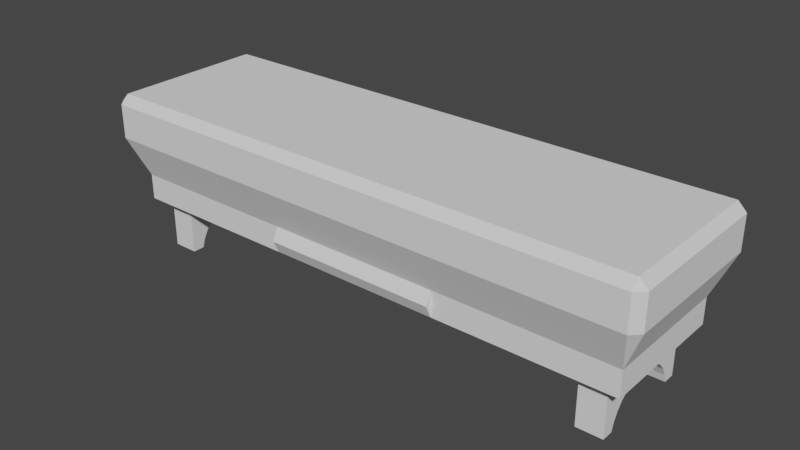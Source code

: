 # Source: jjy-futa.blend  (saved by Blender 3.2.14; exported with 4.5.12 LTS)
import bpy
from mathutils import Matrix  # noqa: F401  (used for matrix-valued properties, if any)

bpy.ops.wm.read_factory_settings(use_empty=True)
scene = bpy.context.scene
scene.name = 'Scene'

# ---- collections
col_collection = bpy.data.collections.new('Collection'); scene.collection.children.link(col_collection)

# ---- world
world_world = bpy.data.worlds.new('World'); scene.world = world_world
world_world.use_nodes = True; world_world.node_tree.nodes.clear()
_N = world_world.node_tree.nodes; _L = world_world.node_tree.links
n0 = _N.new('ShaderNodeOutputWorld'); n0.name = 'World Output'; n0.location = (300, 300)
n1 = _N.new('ShaderNodeBackground'); n1.name = 'Background'; n1.location = (10, 300)
n1.inputs[0].default_value = (0.05088, 0.05088, 0.05088, 1.0)
_L.new(n1.outputs[0], n0.inputs[0])
n0.is_active_output = True
world_world.color = (0.05088, 0.05088, 0.05088)
world_world.use_sun_shadow = False
world_world.sun_shadow_jitter_overblur = 0.0

# ---- meshes
me_004 = bpy.data.meshes.new('立方体.004')
me_004.from_pydata([(0.87, -0.9286, 0.1449), (-1.03, -1.114, 1.0), (-0.87, -0.9286, 1.743), (-0.97, -0.9286, 0.1449), (-0.87, 0.9286, 1.743), (0.87, -0.9286, 1.743), (0.87, 0.9286, 0.1449), (-1.03, 1.114, 1.0), (0.87, 0.9286, 1.743), (0.97, -0.9286, 0.1449), (-0.97, 0.9286, 0.1449), (1.03, -1.114, 1.0), (0.97, 0.9286, 0.1449), (-0.87, -0.9286, 0.1449), (1.03, 1.114, 1.0), (-0.87, 0.9286, 0.1449), (0.3433, 1.114, 1.0), (-0.3433, 1.114, 1.0), (-0.3433, 1.114, 1.429), (0.3433, 1.114, 1.429), (-0.3433, -1.114, 1.0), (0.3433, -1.114, 1.0), (0.3433, -1.114, 1.429), (-0.3433, -1.114, 1.429), (0.3433, -1.214, 1.214), (-0.3433, -1.214, 1.214), (-0.3433, 1.214, 1.214), (0.3433, 1.214, 1.214), (-0.97, -0.9286, 1.0), (-0.97, 0.9286, 1.0), (-0.87, 0.9286, 1.0), (0.87, 0.9286, 1.0), (0.97, 0.9286, 1.0), (0.87, -0.9286, 1.0), (0.97, -0.9286, 1.0), (-0.97, -0.7286, 0.1449), (-0.97, -0.6177, 0.4127), (-0.97, -0.6863, 0.2843), (-0.97, -0.5253, 0.5253), (-0.97, -0.4127, 0.6177), (-0.97, 0.7286, 0.1449), (-0.97, -0.2843, 0.6863), (-0.97, -0.1449, 0.7286), (-0.97, -1.817e-07, 0.7429), (-0.97, 0.2843, 0.6863), (-0.97, 0.1449, 0.7286), (-0.97, 0.5253, 0.5253), (-0.97, 0.6863, 0.2843), (-0.97, 0.6177, 0.4127), (-0.97, 0.4127, 0.6177), (-0.87, -0.7286, 0.1449), (-0.87, -0.6177, 0.4127), (-0.87, -0.6863, 0.2843), (-0.87, -0.5253, 0.5253), (-0.87, -0.4127, 0.6177), (-0.87, 0.7286, 0.1449), (-0.87, -0.2843, 0.6863), (-0.87, 0.2843, 0.6863), (-0.87, 0.5253, 0.5253), (-0.87, 0.6863, 0.2843), (-0.87, 0.6177, 0.4127), (-0.87, 0.4127, 0.6177), (0.87, -0.7286, 0.1449), (0.87, -0.6177, 0.4127), (0.87, -0.6863, 0.2843), (0.87, -0.5253, 0.5253), (0.87, -0.4127, 0.6177), (0.87, 0.7286, 0.1449), (0.87, -0.2843, 0.6863), (0.87, 0.5253, 0.5253), (0.87, 0.4127, 0.6177), (0.87, 0.6863, 0.2843), (0.87, 0.6177, 0.4127), (0.87, 0.2843, 0.6863), (0.97, -0.7286, 0.1449), (0.97, -0.6177, 0.4127), (0.97, -0.6863, 0.2843), (0.97, -0.5253, 0.5253), (0.97, -0.4127, 0.6177), (0.97, 0.7286, 0.1449), (0.97, -0.2843, 0.6863), (0.97, -0.1449, 0.7286), (0.97, 0.1449, 0.7286), (0.97, 1.817e-07, 0.7429), (0.97, 0.5253, 0.5253), (0.97, 0.4127, 0.6177), (0.97, 0.6863, 0.2843), (0.97, 0.6177, 0.4127), (0.97, 0.2843, 0.6863), (-0.03667, 1.114, 1.0), (0.03667, 1.114, 1.0), (0.03667, 1.114, 1.429), (-0.03667, 1.114, 1.429), (-0.03667, 1.214, 1.214), (0.03667, 1.214, 1.214), (-0.03667, 1.183, 1.586), (-0.03596, 1.197, 1.616), (-0.03388, 1.21, 1.646), (-0.03049, 1.222, 1.673), (-0.02593, 1.232, 1.697), (0.0, 1.253, 1.743), (-0.007153, 1.251, 1.74), (-0.02037, 1.241, 1.716), (-0.01403, 1.247, 1.731), (0.03667, 1.183, 1.586), (0.03596, 1.197, 1.616), (0.03388, 1.21, 1.646), (0.03049, 1.222, 1.673), (0.02593, 1.232, 1.697), (0.02037, 1.241, 1.716), (0.01403, 1.247, 1.731), (0.007153, 1.251, 1.74), (-0.87, -0.9286, 1.0), (0.03667, 0.9286, 1.0), (-0.03667, 0.9286, 1.0), (-0.87, -1.63e-07, 0.7429), (-0.87, 0.1449, 0.7286), (0.87, 0.1449, 0.7286), (0.87, 1.63e-07, 0.7429), (-0.87, -0.1449, 0.7286), (0.87, -0.1449, 0.7286), (-0.03667, 0.9286, 1.586), (0.03667, 0.9286, 1.586), (0.0, 0.9286, 1.743), (0.007153, 0.9286, 1.74), (0.01403, 0.9286, 1.731), (0.02037, 0.9286, 1.716), (0.02593, 0.9286, 1.697), (0.03049, 0.9286, 1.673), (0.03388, 0.9286, 1.646), (0.03596, 0.9286, 1.616), (-0.03596, 0.9286, 1.616), (-0.03388, 0.9286, 1.646), (-0.03049, 0.9286, 1.673), (-0.02593, 0.9286, 1.697), (-0.02037, 0.9286, 1.716), (-0.01403, 0.9286, 1.731), (-0.007153, 0.9286, 1.74), (1.067, -1.286, 2.857), (1.067, 1.286, 2.857), (-1.1, 1.286, 2.143), (-1.067, 1.429, 2.143), (-1.03, 1.114, 1.429), (1.1, -1.286, 2.143), (1.067, -1.429, 2.143), (1.03, -1.114, 1.429), (-1.067, -1.429, 2.143), (-1.1, -1.286, 2.143), (-1.03, -1.114, 1.429), (1.067, 1.429, 2.143), (1.1, 1.286, 2.143), (1.03, 1.114, 1.429), (-1.1, -1.286, 2.714), (-1.067, -1.429, 2.714), (-1.067, -1.286, 2.857), (-1.067, 1.429, 2.714), (-1.1, 1.286, 2.714), (-1.067, 1.286, 2.857), (1.067, -1.429, 2.714), (1.1, -1.286, 2.714), (1.1, 1.286, 2.714), (1.067, 1.429, 2.714)], [], [(139, 157, 154, 138), (146, 144, 158, 153), (95, 92, 18, 142, 141, 149, 151, 19, 91, 104, 105, 106, 107, 108, 109, 110, 111, 100, 101, 103, 102, 99, 98, 97, 96), (28, 1, 7, 29), (14, 11, 34, 32), (34, 11, 21, 20, 1, 28, 112, 33), (7, 17, 89, 114, 30, 29), (113, 90, 16, 14, 32, 31), (151, 150, 143, 145), (20, 25, 23), (14, 151, 145, 11), (16, 27, 19), (1, 148, 142, 7), (7, 142, 18, 17), (19, 27, 94, 91), (26, 18, 92, 93), (11, 145, 22, 21), (24, 22, 23, 25), (21, 24, 25, 20), (94, 27, 16, 90), (17, 26, 93, 89), (23, 148, 1, 20), (21, 22, 24), (19, 151, 14, 16), (17, 18, 26), (37, 35, 3, 28, 29, 10, 40, 47, 48, 46, 49, 44, 45, 43, 42, 41, 39, 38, 36), (15, 10, 29, 30), (112, 13, 50, 52, 51, 53, 54, 56, 119, 115, 116, 57, 61, 58, 60, 59, 55, 15, 30, 4, 2), (112, 28, 3, 13), (13, 3, 35, 50), (40, 10, 15, 55), (0, 33, 5, 8, 31, 6, 67, 71, 72, 69, 70, 73, 117, 118, 120, 68, 66, 65, 63, 64, 62), (32, 12, 6, 31), (86, 79, 12, 32, 34, 9, 74, 76, 75, 77, 78, 80, 81, 83, 82, 88, 85, 84, 87), (0, 9, 34, 33), (9, 0, 62, 74), (67, 6, 12, 79), (115, 43, 45, 116), (82, 83, 118, 117), (116, 45, 44, 57), (73, 88, 82, 117), (57, 44, 49, 61), (70, 85, 88, 73), (61, 49, 46, 58), (69, 84, 85, 70), (58, 46, 48, 60), (69, 72, 87, 84), (60, 48, 47, 59), (72, 71, 86, 87), (47, 40, 55, 59), (79, 86, 71, 67), (37, 52, 50, 35), (64, 76, 74, 62), (52, 37, 36, 51), (63, 75, 76, 64), (51, 36, 38, 53), (65, 77, 75, 63), (53, 38, 39, 54), (66, 78, 77, 65), (54, 39, 41, 56), (68, 80, 78, 66), (56, 41, 42, 119), (81, 80, 68, 120), (119, 42, 43, 115), (83, 81, 120, 118), (150, 160, 159, 143), (146, 148, 23, 22, 145, 144), (141, 155, 161, 149), (147, 152, 156, 140), (114, 89, 93, 92, 95, 121), (122, 104, 91, 94, 90, 113), (123, 100, 111, 124), (124, 111, 110, 125), (125, 110, 109, 126), (126, 109, 108, 127), (127, 108, 107, 128), (128, 107, 106, 129), (129, 106, 105, 130), (130, 105, 104, 122), (121, 95, 96, 131), (131, 96, 97, 132), (132, 97, 98, 133), (133, 98, 99, 134), (134, 99, 102, 135), (135, 102, 103, 136), (136, 103, 101, 137), (137, 101, 100, 123), (113, 31, 8, 4, 30, 114, 121, 131, 132, 133, 134, 135, 136, 137, 123, 124, 125, 126, 127, 128, 129, 130, 122), (33, 112, 2, 5), (2, 4, 8, 5), (138, 159, 160, 139), (157, 139, 161, 155), (154, 157, 156, 152), (154, 153, 158, 138), (140, 141, 142), (143, 144, 145), (146, 147, 148), (149, 150, 151), (152, 153, 154), (155, 156, 157), (158, 159, 138), (160, 161, 139), (152, 147, 146, 153), (143, 159, 158, 144), (155, 141, 140, 156), (160, 150, 149, 161), (148, 147, 140, 142)])
_uv = me_004.uv_layers.new(name='UVマップ')
_uv.uv.foreach_set('vector', [0.6322, 0.5055, 0.8678, 0.5055, 0.8678, 0.7445, 0.6322, 0.7445, 0.5625, 0.9892, 0.5625, 0.7608, 0.6195, 0.7608, 0.6195, 0.9892, 0.5137, 0.3706, 0.5, 0.3706, 0.5, 0.3333, 0.5549, 0.25, 0.5625, 0.2608, 0.5625, 0.4892, 0.5, 0.5, 0.5, 0.4167, 0.5, 0.3794, 0.5137, 0.3794, 0.5164, 0.3793, 0.519, 0.379, 0.5214, 0.3786, 0.5235, 0.3781, 0.5252, 0.3774, 0.5265, 0.3767, 0.5272, 0.3758, 0.5275, 0.375, 0.5272, 0.3742, 0.5265, 0.3733, 0.5252, 0.3726, 0.5235, 0.3719, 0.5214, 0.3714, 0.519, 0.371, 0.5164, 0.3707, 0.1323, 0.7292, 0.125, 0.75, 0.125, 0.5, 0.1323, 0.5208, 0.375, 0.5, 0.375, 0.75, 0.3677, 0.7292, 0.3677, 0.5208, 0.3677, 0.7292, 0.375, 0.75, 0.2917, 0.75, 0.2083, 0.75, 0.125, 0.75, 0.1323, 0.7292, 0.1444, 0.7292, 0.3556, 0.7292, 0.125, 0.5, 0.2083, 0.5, 0.2456, 0.5, 0.2456, 0.5208, 0.1444, 0.5208, 0.1323, 0.5208, 0.2544, 0.5208, 0.2544, 0.5, 0.2917, 0.5, 0.375, 0.5, 0.3677, 0.5208, 0.3556, 0.5208, 0.5549, 0.5, 0.5625, 0.5083, 0.5625, 0.7417, 0.5, 0.75, 0.375, 0.9167, 0.4375, 0.9167, 0.5, 0.9167, 0.375, 0.5, 0.5, 0.5, 0.5, 0.75, 0.375, 0.75, 0.375, 0.4167, 0.4375, 0.4167, 0.5, 0.4167, 0.375, 0.0, 0.5, 0.0, 0.5, 0.25, 0.375, 0.25, 0.375, 0.25, 0.5, 0.25, 0.5, 0.3333, 0.375, 0.3333, 0.5, 0.4167, 0.4375, 0.4167, 0.4375, 0.3794, 0.5, 0.3794, 0.4375, 0.3333, 0.5, 0.3333, 0.5, 0.3706, 0.4375, 0.3706, 0.375, 0.75, 0.5, 0.75, 0.5, 0.8333, 0.375, 0.8333, 0.4375, 0.8333, 0.5, 0.8333, 0.5, 0.9167, 0.4375, 0.9167, 0.375, 0.8333, 0.4375, 0.8333, 0.4375, 0.9167, 0.375, 0.9167, 0.4375, 0.3794, 0.4375, 0.4167, 0.375, 0.4167, 0.375, 0.3794, 0.375, 0.3333, 0.4375, 0.3333, 0.4375, 0.3706, 0.375, 0.3706, 0.5, 0.9167, 0.5, 1.0, 0.375, 1.0, 0.375, 0.9167, 0.375, 0.8333, 0.5, 0.8333, 0.4375, 0.8333, 0.5, 0.4167, 0.5, 0.5, 0.375, 0.5, 0.375, 0.4167, 0.375, 0.3333, 0.5, 0.3333, 0.4375, 0.3333, 0.4129, 0.03261, 0.375, 0.02692, 0.375, 0.0, 0.6075, 0.0, 0.6075, 0.25, 0.375, 0.25, 0.375, 0.2231, 0.4129, 0.2174, 0.4478, 0.2081, 0.4784, 0.1957, 0.5035, 0.1806, 0.5222, 0.1633, 0.5337, 0.1445, 0.5375, 0.125, 0.5337, 0.1055, 0.5222, 0.08673, 0.5035, 0.06944, 0.4784, 0.05429, 0.4478, 0.04185, 0.375, 0.5, 0.375, 0.25, 0.6075, 0.25, 0.6075, 0.5, 0.4444, 0.0, 0.375, 0.75, 0.375, 0.7231, 0.4129, 0.7174, 0.4478, 0.7081, 0.4784, 0.6957, 0.5035, 0.6806, 0.5222, 0.6633, 0.3785, 0.1055, 0.3819, 0.125, 0.3785, 0.1445, 0.5222, 0.5867, 0.5035, 0.5694, 0.4784, 0.5543, 0.4478, 0.5419, 0.4129, 0.5326, 0.375, 0.5269, 0.375, 0.5, 0.4444, 0.25, 0.625, 0.25, 0.625, 0.0, 0.6075, 0.75, 0.6075, 1.0, 0.375, 1.0, 0.375, 0.75, 0.375, 0.75, 0.125, 0.75, 0.125, 0.7231, 0.375, 0.7231, 0.125, 0.5269, 0.125, 0.5, 0.375, 0.5, 0.375, 0.5269, 0.375, 0.0, 0.4444, 0.75, 0.625, 0.75, 0.625, 0.5, 0.4444, 0.5, 0.375, 0.25, 0.375, 0.2231, 0.4129, 0.2174, 0.4478, 0.2081, 0.4784, 0.1957, 0.5035, 0.1806, 0.5222, 0.1633, 0.3785, 0.6055, 0.3819, 0.625, 0.3785, 0.6445, 0.5222, 0.08673, 0.5035, 0.06944, 0.4784, 0.05429, 0.4478, 0.04185, 0.4129, 0.03261, 0.375, 0.02692, 0.6075, 0.5, 0.375, 0.5, 0.375, 0.25, 0.6075, 0.25, 0.4129, 0.5326, 0.375, 0.5269, 0.375, 0.5, 0.6075, 0.5, 0.6075, 0.75, 0.375, 0.75, 0.375, 0.7231, 0.4129, 0.7174, 0.4478, 0.7081, 0.4784, 0.6957, 0.5035, 0.6806, 0.5222, 0.6633, 0.5337, 0.6445, 0.5375, 0.625, 0.5337, 0.6055, 0.5222, 0.5867, 0.5035, 0.5694, 0.4784, 0.5543, 0.4478, 0.5419, 0.375, 1.0, 0.375, 0.75, 0.6075, 0.75, 0.6075, 1.0, 0.375, 0.75, 0.125, 0.75, 0.125, 0.7231, 0.375, 0.7231, 0.125, 0.5269, 0.125, 0.5, 0.375, 0.5, 0.375, 0.5269, 1.0, 0.5332, 1.0, 0.5083, 0.9688, 0.5083, 0.9688, 0.5332, 0.9688, 0.9917, 1.0, 0.9917, 1.0, 0.9668, 0.9688, 0.9668, 0.9688, 0.5332, 0.9688, 0.5083, 0.9375, 0.5083, 0.9375, 0.5332, 0.9375, 0.9668, 0.9375, 0.9917, 0.9688, 0.9917, 0.9688, 0.9668, 0.9375, 0.5332, 0.9375, 0.5083, 0.9062, 0.5083, 0.9062, 0.5332, 0.9062, 0.9668, 0.9062, 0.9917, 0.9375, 0.9917, 0.9375, 0.9668, 0.9062, 0.5332, 0.9062, 0.5083, 0.875, 0.5083, 0.875, 0.5332, 0.875, 0.9668, 0.875, 0.9917, 0.9062, 0.9917, 0.9062, 0.9668, 0.875, 0.5332, 0.875, 0.5083, 0.8438, 0.5083, 0.8438, 0.5332, 0.875, 0.9668, 0.8438, 0.9668, 0.8438, 0.9917, 0.875, 0.9917, 0.8438, 0.5332, 0.8438, 0.5083, 0.8125, 0.5083, 0.8125, 0.5332, 0.8438, 0.9668, 0.8125, 0.9668, 0.8125, 0.9917, 0.8438, 0.9917, 0.8125, 0.5083, 0.7812, 0.5083, 0.7812, 0.5332, 0.8125, 0.5332, 0.7812, 0.9917, 0.8125, 0.9917, 0.8125, 0.9668, 0.7812, 0.9668, 0.1875, 0.5083, 0.1875, 0.5332, 0.2188, 0.5332, 0.2188, 0.5083, 0.1875, 0.9668, 0.1875, 0.9917, 0.2188, 0.9917, 0.2188, 0.9668, 0.1875, 0.5332, 0.1875, 0.5083, 0.1562, 0.5083, 0.1562, 0.5332, 0.1562, 0.9668, 0.1562, 0.9917, 0.1875, 0.9917, 0.1875, 0.9668, 0.1562, 0.5332, 0.1562, 0.5083, 0.125, 0.5083, 0.125, 0.5332, 0.125, 0.9668, 0.125, 0.9917, 0.1562, 0.9917, 0.1562, 0.9668, 0.125, 0.5332, 0.125, 0.5083, 0.09375, 0.5083, 0.09375, 0.5332, 0.09375, 0.9668, 0.09375, 0.9917, 0.125, 0.9917, 0.125, 0.9668, 0.09375, 0.5332, 0.09375, 0.5083, 0.0625, 0.5083, 0.0625, 0.5332, 0.0625, 0.9668, 0.0625, 0.9917, 0.09375, 0.9917, 0.09375, 0.9668, 0.0625, 0.5332, 0.0625, 0.5083, 0.03125, 0.5083, 0.03125, 0.5332, 0.03125, 0.9917, 0.0625, 0.9917, 0.0625, 0.9668, 0.03125, 0.9668, 0.03125, 0.5332, 0.03125, 0.5083, 0.0, 0.5083, 0.0, 0.5332, 0.0, 0.9917, 0.03125, 0.9917, 0.03125, 0.9668, 0.0, 0.9668, 0.5625, 0.5083, 0.6195, 0.5083, 0.6195, 0.7417, 0.5625, 0.7417, 0.5625, 0.9892, 0.5, 1.0, 0.5, 0.9167, 0.5, 0.8333, 0.5549, 0.75, 0.5625, 0.7608, 0.5625, 0.2608, 0.6195, 0.2608, 0.6195, 0.4892, 0.5625, 0.4892, 0.5625, 0.008294, 0.6195, 0.008294, 0.6195, 0.2417, 0.5625, 0.2417, 0.4551, 0.0883, 0.4551, 0.1208, 0.5172, 0.1383, 0.5794, 0.1208, 0.625, 0.1329, 0.625, 0.0883, 0.625, 0.6617, 0.625, 0.6171, 0.5794, 0.6292, 0.5172, 0.6117, 0.4551, 0.6292, 0.4551, 0.6617, 1.0, 0.8234, 1.0, 0.71, 0.9688, 0.7105, 0.9688, 0.8234, 0.9688, 0.8234, 0.9688, 0.7105, 0.9375, 0.7119, 0.9375, 0.8234, 0.9375, 0.8234, 0.9375, 0.7119, 0.9062, 0.7141, 0.9062, 0.8234, 0.9062, 0.8234, 0.9062, 0.7141, 0.875, 0.7171, 0.875, 0.8234, 0.875, 0.8234, 0.875, 0.7171, 0.8438, 0.7208, 0.8438, 0.8234, 0.8438, 0.8234, 0.8438, 0.7208, 0.8125, 0.7249, 0.8125, 0.8234, 0.8125, 0.8234, 0.8125, 0.7249, 0.7812, 0.7295, 0.7812, 0.8234, 0.7812, 0.8234, 0.7812, 0.7295, 0.75, 0.7342, 0.75, 0.8234, 0.25, 0.8234, 0.25, 0.7342, 0.2188, 0.7295, 0.2187, 0.8234, 0.2187, 0.8234, 0.2188, 0.7295, 0.1875, 0.7249, 0.1875, 0.8234, 0.1875, 0.8234, 0.1875, 0.7249, 0.1562, 0.7208, 0.1562, 0.8234, 0.1562, 0.8234, 0.1562, 0.7208, 0.125, 0.7171, 0.125, 0.8234, 0.125, 0.8234, 0.125, 0.7171, 0.09375, 0.7141, 0.09375, 0.8234, 0.09375, 0.8234, 0.09375, 0.7141, 0.0625, 0.7119, 0.0625, 0.8234, 0.0625, 0.8234, 0.0625, 0.7119, 0.03125, 0.7105, 0.03125, 0.8234, 0.03125, 0.8234, 0.03125, 0.7105, 0.0, 0.71, 0.0, 0.8234, 0.4444, 0.3803, 0.4444, 0.5, 0.625, 0.5, 0.625, 0.25, 0.4444, 0.25, 0.4444, 0.3697, 0.5868, 0.3697, 0.5943, 0.3698, 0.6014, 0.3701, 0.608, 0.3706, 0.6138, 0.3713, 0.6186, 0.3721, 0.6221, 0.373, 0.6243, 0.374, 0.625, 0.375, 0.6243, 0.376, 0.6221, 0.377, 0.6186, 0.3779, 0.6138, 0.3787, 0.608, 0.3794, 0.6014, 0.3799, 0.5943, 0.3802, 0.5868, 0.3803, 0.4444, 0.75, 0.4444, 1.0, 0.625, 1.0, 0.625, 0.75, 0.875, 0.75, 0.875, 0.5, 0.625, 0.5, 0.625, 0.75, 0.6254, 0.7474, 0.6195, 0.7417, 0.6195, 0.5083, 0.6322, 0.5055, 0.8678, 0.5055, 0.6283, 0.5026, 0.6358, 0.5, 0.8642, 0.5, 0.8678, 0.7445, 0.8717, 0.5026, 0.875, 0.5083, 0.875, 0.7417, 0.8717, 0.7474, 0.8642, 0.75, 0.6358, 0.75, 0.6322, 0.7445, 0.5625, 0.2417, 0.5625, 0.25, 0.5549, 0.25, 0.5625, 0.7417, 0.5625, 0.75, 0.5549, 0.75, 0.5618, 0.0, 0.5625, 0.008294, 0.5549, 0.0, 0.5625, 0.4892, 0.5625, 0.5, 0.5549, 0.5, 0.875, 0.7417, 0.8745, 0.7496, 0.8717, 0.7474, 0.8745, 0.5004, 0.875, 0.5083, 0.8717, 0.5026, 0.6358, 0.75, 0.6273, 0.7482, 0.6283, 0.7474, 0.6273, 0.5018, 0.6358, 0.5, 0.6283, 0.5026, 0.6195, 0.008294, 0.5625, 0.008294, 0.5625, 0.0, 0.6195, 0.0, 0.5625, 0.7417, 0.6195, 0.7417, 0.6195, 0.7608, 0.5625, 0.7608, 0.6195, 0.2608, 0.5625, 0.2608, 0.5625, 0.2417, 0.6195, 0.2417, 0.6195, 0.5083, 0.5625, 0.5083, 0.5625, 0.4892, 0.6195, 0.4892, 0.5549, 0.0, 0.5625, 0.008294, 0.5625, 0.2417, 0.5, 0.25])
me_004.materials.append(None)
me_004.update()

# ---- objects
ob_futa = bpy.data.objects.new('futa', me_004)

# ---- transforms, parenting, visibility, modifiers, constraints
ob_futa.location = (0.0, 0.0, 0.0)
ob_futa.scale = (30.0, 7.0, 7.0)

# ---- collection membership
col_collection.objects.link(ob_futa)

# ---- scene / render settings (as saved in the file)
scene.frame_start = 1; scene.frame_end = 250; scene.frame_set(1)
scene.render.engine = 'BLENDER_EEVEE_NEXT'
scene.cycles.sampling_pattern = 'TABULATED_SOBOL'
scene.cycles.use_light_tree = False
scene.view_settings.view_transform = 'Filmic'
bpy.context.view_layer.update()

# ---- added for rendering (the .blend has no active camera and no usable light): camera, sun
cam_auto = bpy.data.cameras.new('AutoCamera')
cam_auto.lens = 50.0
cam_auto.sensor_width = 36.0
cam_auto.clip_end = 1161.47
ob_auto_camera = bpy.data.objects.new('AutoCamera', cam_auto)
scene.collection.objects.link(ob_auto_camera)
ob_auto_camera.location = (66.1807, -79.4169, 63.4518)
ob_auto_camera.rotation_euler = (1.09748, -7.21219e-08, 0.694738)
scene.camera = ob_auto_camera
light_auto_sun = bpy.data.lights.new('AutoSun', 'SUN')
light_auto_sun.energy = 3.0
light_auto_sun.angle = 0.0523599
ob_auto_sun = bpy.data.objects.new('AutoSun', light_auto_sun)
scene.collection.objects.link(ob_auto_sun)
ob_auto_sun.rotation_euler = (0.872665, 0.174533, 0.523599)
bpy.context.view_layer.update()
